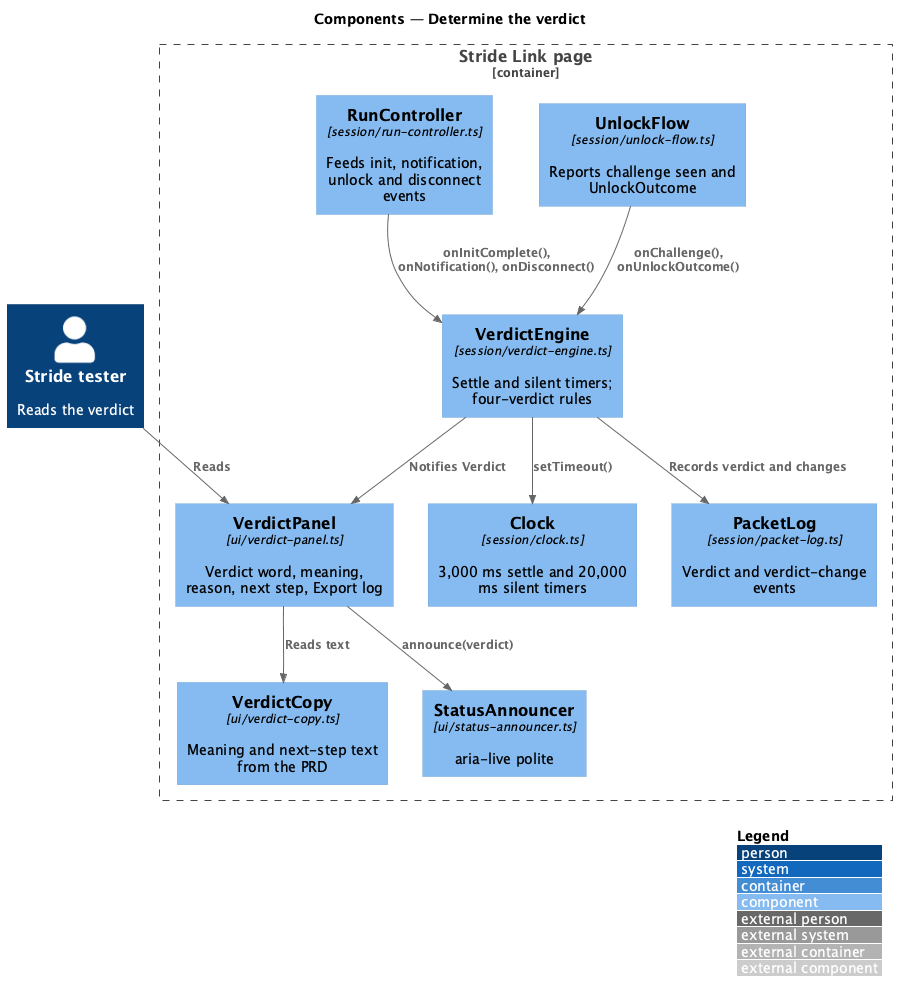

The diagram above was rendered by PlantUML. Its source (embedded in the PNG):
@startuml
!include <C4/C4_Component>
LAYOUT_WITH_LEGEND()
title Components — Determine the verdict

Person(tester, "Stride tester", "Reads the verdict")
Container_Boundary(page, "Stride Link page") {
  Component(run, "RunController", "session/run-controller.ts", "Feeds init, notification, unlock and disconnect events")
  Component(engine, "VerdictEngine", "session/verdict-engine.ts", "Settle and silent timers; four-verdict rules")
  Component(flow, "UnlockFlow", "session/unlock-flow.ts", "Reports challenge seen and UnlockOutcome")
  Component(clock, "Clock", "session/clock.ts", "3,000 ms settle and 20,000 ms silent timers")
  Component(copy, "VerdictCopy", "ui/verdict-copy.ts", "Meaning and next-step text from the PRD")
  Component(panel, "VerdictPanel", "ui/verdict-panel.ts", "Verdict word, meaning, reason, next step, Export log")
  Component(announcer, "StatusAnnouncer", "ui/status-announcer.ts", "aria-live polite")
  Component(log, "PacketLog", "session/packet-log.ts", "Verdict and verdict-change events")
}
Rel(run, engine, "onInitComplete(), onNotification(), onDisconnect()")
Rel(flow, engine, "onChallenge(), onUnlockOutcome()")
Rel(engine, clock, "setTimeout()")
Rel(engine, log, "Records verdict and changes")
Rel(engine, panel, "Notifies Verdict")
Rel(panel, copy, "Reads text")
Rel(panel, announcer, "announce(verdict)")
Rel(tester, panel, "Reads")
@enduml